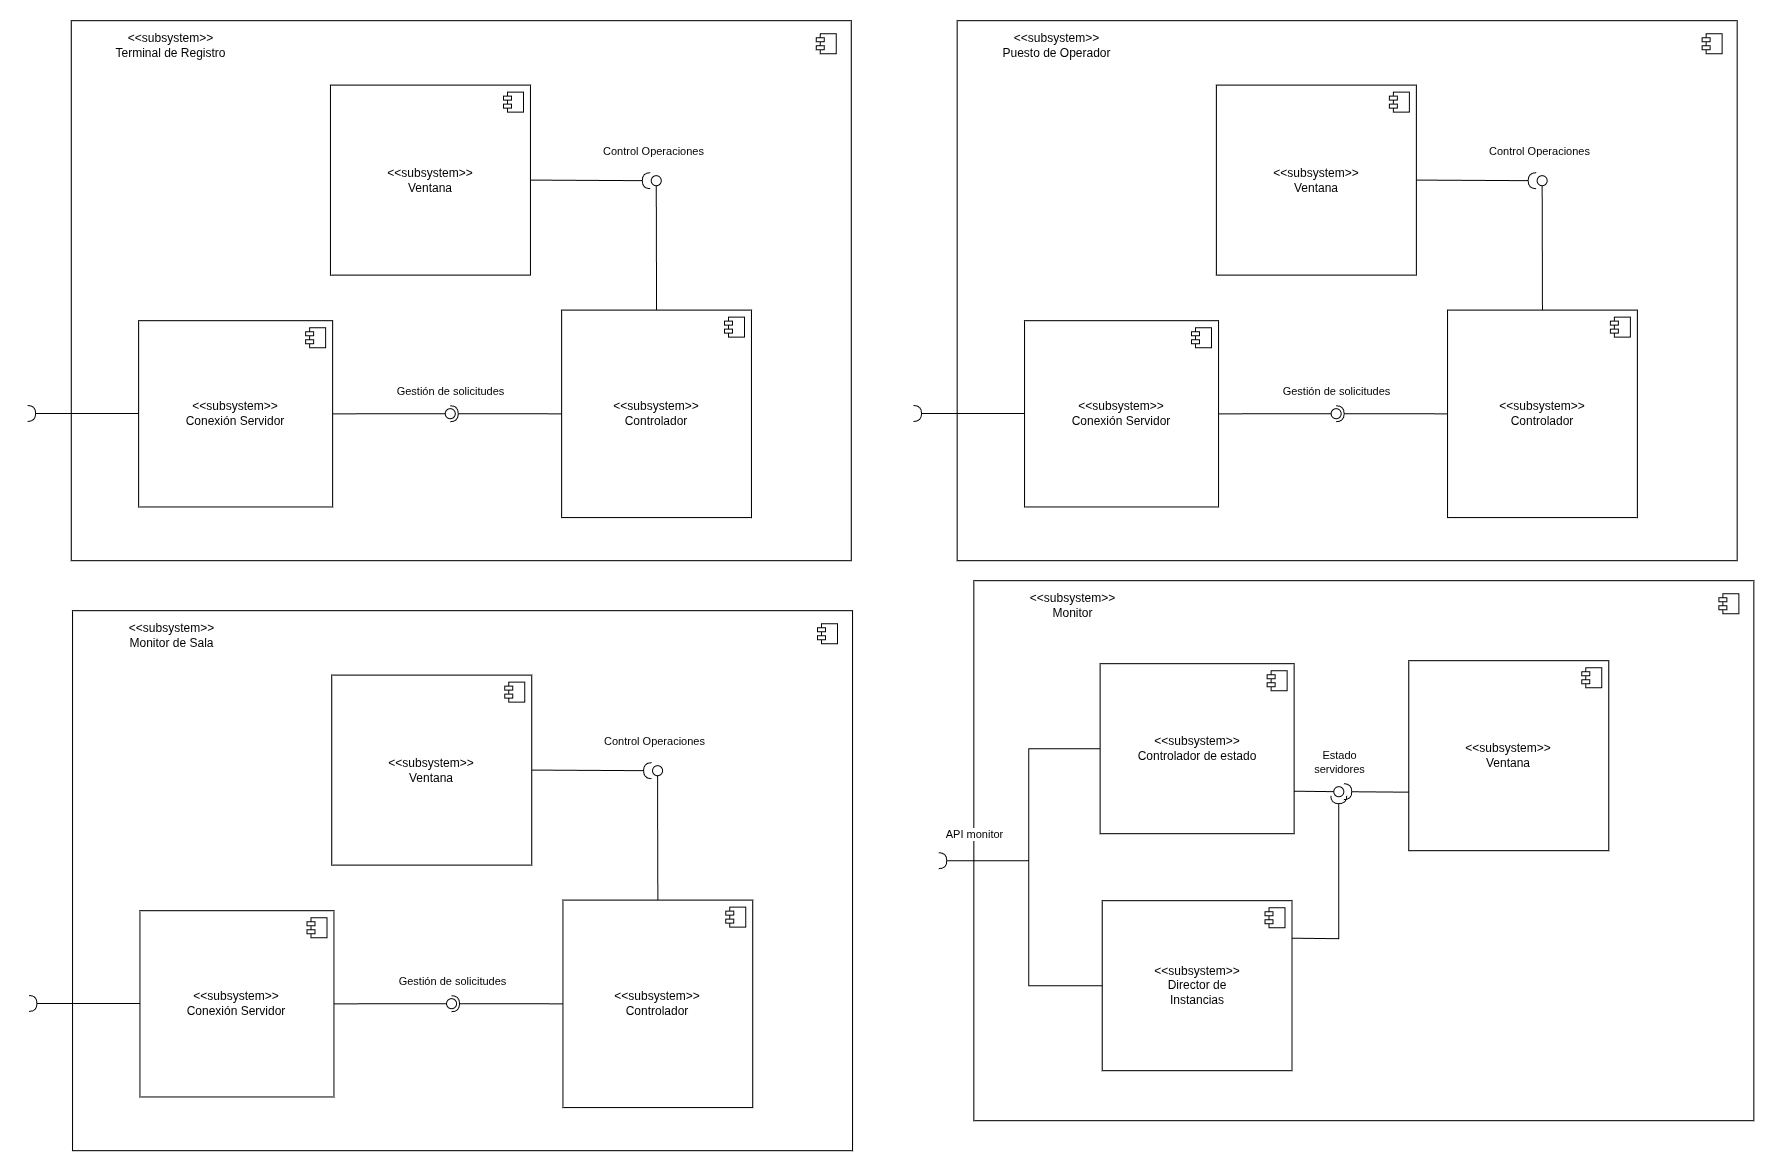

The diagram above was exported from draw.io. Its source (the exported page's mxGraphModel, read from the mxfile embedded in the PNG):
<mxGraphModel dx="2357" dy="1322" grid="1" gridSize="10" guides="1" tooltips="1" connect="1" arrows="1" fold="1" page="1" pageScale="1" pageWidth="850" pageHeight="1100" math="0" shadow="0">
  <root>
    <mxCell id="0" />
    <mxCell id="1" parent="0" />
    <mxCell id="2" parent="1" style="rounded=0;whiteSpace=wrap;html=1;movable=1;resizable=1;rotatable=1;deletable=1;editable=1;locked=0;connectable=1;" value="" vertex="1">
      <mxGeometry height="540" width="780" x="132.35000000000002" y="1850" as="geometry" />
    </mxCell>
    <mxCell id="3" parent="1" style="shape=module;jettyWidth=8;jettyHeight=4;" value="" vertex="1">
      <mxGeometry height="20" width="20" x="877.3499999999998" y="1863" as="geometry" />
    </mxCell>
    <mxCell id="4" parent="1" style="text;html=1;whiteSpace=wrap;strokeColor=none;fillColor=none;align=center;verticalAlign=middle;rounded=0;" value="&lt;div&gt;&amp;lt;&amp;lt;subsystem&amp;gt;&amp;gt;&lt;/div&gt;&lt;div&gt;Terminal de Registro&lt;/div&gt;" vertex="1">
      <mxGeometry height="40" width="159" x="152.35000000000002" y="1855" as="geometry" />
    </mxCell>
    <mxCell id="5" parent="1" style="html=1;dropTarget=0;whiteSpace=wrap;" value="&lt;div&gt;&amp;lt;&amp;lt;subsystem&amp;gt;&amp;gt;&lt;/div&gt;&lt;div&gt;Ventana&lt;/div&gt;" vertex="1">
      <mxGeometry height="190" width="200" x="391.55000000000007" y="1914.38" as="geometry" />
    </mxCell>
    <mxCell id="6" parent="5" style="shape=module;jettyWidth=8;jettyHeight=4;" value="" vertex="1">
      <mxGeometry height="20" relative="1" width="20" x="1" as="geometry">
        <mxPoint x="-27" y="7" as="offset" />
      </mxGeometry>
    </mxCell>
    <mxCell id="7" parent="1" style="html=1;dropTarget=0;whiteSpace=wrap;" value="&lt;div&gt;&amp;lt;&amp;lt;subsystem&amp;gt;&amp;gt;&lt;/div&gt;&lt;div&gt;Conexión Servidor&lt;/div&gt;" vertex="1">
      <mxGeometry height="186.25" width="194" x="199.75" y="2150.01" as="geometry" />
    </mxCell>
    <mxCell id="8" parent="7" style="shape=module;jettyWidth=8;jettyHeight=4;" value="" vertex="1">
      <mxGeometry height="20" relative="1" width="20" x="1" as="geometry">
        <mxPoint x="-27" y="7" as="offset" />
      </mxGeometry>
    </mxCell>
    <mxCell id="9" parent="1" style="html=1;dropTarget=0;whiteSpace=wrap;" value="&lt;div&gt;&amp;lt;&amp;lt;subsystem&amp;gt;&amp;gt;&lt;/div&gt;&lt;div&gt;Controlador&lt;/div&gt;" vertex="1">
      <mxGeometry height="207.5" width="189.8" x="622.75" y="2139.38" as="geometry" />
    </mxCell>
    <mxCell id="10" parent="9" style="shape=module;jettyWidth=8;jettyHeight=4;" value="" vertex="1">
      <mxGeometry height="20" relative="1" width="20" x="1" as="geometry">
        <mxPoint x="-27" y="7" as="offset" />
      </mxGeometry>
    </mxCell>
    <mxCell id="11" edge="1" parent="1" source="5" style="rounded=0;orthogonalLoop=1;jettySize=auto;html=1;endArrow=halfCircle;endFill=0;endSize=6;strokeWidth=1;sketch=0;exitX=1;exitY=0.5;exitDx=0;exitDy=0;" value="">
      <mxGeometry relative="1" as="geometry">
        <mxPoint x="691.35" y="1920" as="sourcePoint" />
        <mxPoint x="711.35" y="2010" as="targetPoint" />
      </mxGeometry>
    </mxCell>
    <mxCell id="12" edge="1" parent="1" source="9" style="rounded=0;orthogonalLoop=1;jettySize=auto;html=1;endArrow=oval;endFill=0;sketch=0;sourcePerimeterSpacing=0;targetPerimeterSpacing=0;endSize=10;exitX=0.5;exitY=0;exitDx=0;exitDy=0;" value="">
      <mxGeometry relative="1" as="geometry">
        <mxPoint x="752.75" y="2099.38" as="sourcePoint" />
        <mxPoint x="717.35" y="2010" as="targetPoint" />
      </mxGeometry>
    </mxCell>
    <mxCell id="13" edge="1" parent="1" source="7" style="rounded=0;orthogonalLoop=1;jettySize=auto;html=1;endArrow=oval;endFill=0;sketch=0;sourcePerimeterSpacing=0;targetPerimeterSpacing=0;endSize=10;exitX=1;exitY=0.5;exitDx=0;exitDy=0;" value="">
      <mxGeometry relative="1" as="geometry">
        <mxPoint x="541.35" y="2409" as="sourcePoint" />
        <mxPoint x="511.35" y="2243" as="targetPoint" />
      </mxGeometry>
    </mxCell>
    <mxCell id="14" edge="1" parent="1" source="9" style="rounded=0;orthogonalLoop=1;jettySize=auto;html=1;endArrow=halfCircle;endFill=0;endSize=6;strokeWidth=1;sketch=0;exitX=0;exitY=0.5;exitDx=0;exitDy=0;" value="">
      <mxGeometry relative="1" as="geometry">
        <mxPoint x="531.35" y="2270" as="sourcePoint" />
        <mxPoint x="511.35" y="2243" as="targetPoint" />
      </mxGeometry>
    </mxCell>
    <mxCell id="15" edge="1" parent="1" style="rounded=0;orthogonalLoop=1;jettySize=auto;html=1;endArrow=halfCircle;endFill=0;endSize=6;strokeWidth=1;sketch=0;exitX=0;exitY=0.5;exitDx=0;exitDy=0;" value="">
      <mxGeometry relative="1" as="geometry">
        <mxPoint x="199.75" y="2242.76" as="sourcePoint" />
        <mxPoint x="88.75" y="2242.76" as="targetPoint" />
      </mxGeometry>
    </mxCell>
    <mxCell id="16" connectable="0" parent="1" style="edgeLabel;html=1;align=center;verticalAlign=middle;resizable=0;points=[];" value="Control Operaciones" vertex="1">
      <mxGeometry x="721.5500000000001" y="1980" as="geometry">
        <mxPoint x="-8" as="offset" />
      </mxGeometry>
    </mxCell>
    <mxCell id="17" connectable="0" parent="1" style="edgeLabel;html=1;align=center;verticalAlign=middle;resizable=0;points=[];" value="Gestión de solicitudes" vertex="1">
      <mxGeometry x="519.1500000000001" y="2220" as="geometry">
        <mxPoint x="-8" as="offset" />
      </mxGeometry>
    </mxCell>
    <mxCell id="18" parent="1" style="rounded=0;whiteSpace=wrap;html=1;movable=1;resizable=1;rotatable=1;deletable=1;editable=1;locked=0;connectable=1;" value="" vertex="1">
      <mxGeometry height="540" width="780" x="1018.2499999999999" y="1850" as="geometry" />
    </mxCell>
    <mxCell id="19" parent="1" style="shape=module;jettyWidth=8;jettyHeight=4;" value="" vertex="1">
      <mxGeometry height="20" width="20" x="1763.25" y="1863" as="geometry" />
    </mxCell>
    <mxCell id="20" parent="1" style="text;html=1;whiteSpace=wrap;strokeColor=none;fillColor=none;align=center;verticalAlign=middle;rounded=0;" value="&lt;div&gt;&amp;lt;&amp;lt;subsystem&amp;gt;&amp;gt;&lt;/div&gt;&lt;div&gt;Puesto de Operador&lt;/div&gt;" vertex="1">
      <mxGeometry height="40" width="159" x="1038.25" y="1855" as="geometry" />
    </mxCell>
    <mxCell id="21" parent="1" style="html=1;dropTarget=0;whiteSpace=wrap;" value="&lt;div&gt;&amp;lt;&amp;lt;subsystem&amp;gt;&amp;gt;&lt;/div&gt;&lt;div&gt;Ventana&lt;/div&gt;" vertex="1">
      <mxGeometry height="190" width="200" x="1277.4499999999998" y="1914.38" as="geometry" />
    </mxCell>
    <mxCell id="22" parent="21" style="shape=module;jettyWidth=8;jettyHeight=4;" value="" vertex="1">
      <mxGeometry height="20" relative="1" width="20" x="1" as="geometry">
        <mxPoint x="-27" y="7" as="offset" />
      </mxGeometry>
    </mxCell>
    <mxCell id="23" parent="1" style="html=1;dropTarget=0;whiteSpace=wrap;" value="&lt;div&gt;&amp;lt;&amp;lt;subsystem&amp;gt;&amp;gt;&lt;/div&gt;&lt;div&gt;Conexión Servidor&lt;/div&gt;" vertex="1">
      <mxGeometry height="186.25" width="194" x="1085.65" y="2150.01" as="geometry" />
    </mxCell>
    <mxCell id="24" parent="23" style="shape=module;jettyWidth=8;jettyHeight=4;" value="" vertex="1">
      <mxGeometry height="20" relative="1" width="20" x="1" as="geometry">
        <mxPoint x="-27" y="7" as="offset" />
      </mxGeometry>
    </mxCell>
    <mxCell id="25" parent="1" style="html=1;dropTarget=0;whiteSpace=wrap;" value="&lt;div&gt;&amp;lt;&amp;lt;subsystem&amp;gt;&amp;gt;&lt;/div&gt;&lt;div&gt;Controlador&lt;/div&gt;" vertex="1">
      <mxGeometry height="207.5" width="189.8" x="1508.65" y="2139.38" as="geometry" />
    </mxCell>
    <mxCell id="26" parent="25" style="shape=module;jettyWidth=8;jettyHeight=4;" value="" vertex="1">
      <mxGeometry height="20" relative="1" width="20" x="1" as="geometry">
        <mxPoint x="-27" y="7" as="offset" />
      </mxGeometry>
    </mxCell>
    <mxCell id="27" edge="1" parent="1" source="21" style="rounded=0;orthogonalLoop=1;jettySize=auto;html=1;endArrow=halfCircle;endFill=0;endSize=6;strokeWidth=1;sketch=0;exitX=1;exitY=0.5;exitDx=0;exitDy=0;" value="">
      <mxGeometry relative="1" as="geometry">
        <mxPoint x="1577.25" y="1920" as="sourcePoint" />
        <mxPoint x="1597.25" y="2010" as="targetPoint" />
      </mxGeometry>
    </mxCell>
    <mxCell id="28" edge="1" parent="1" source="25" style="rounded=0;orthogonalLoop=1;jettySize=auto;html=1;endArrow=oval;endFill=0;sketch=0;sourcePerimeterSpacing=0;targetPerimeterSpacing=0;endSize=10;exitX=0.5;exitY=0;exitDx=0;exitDy=0;" value="">
      <mxGeometry relative="1" as="geometry">
        <mxPoint x="1638.65" y="2099.38" as="sourcePoint" />
        <mxPoint x="1603.25" y="2010" as="targetPoint" />
      </mxGeometry>
    </mxCell>
    <mxCell id="29" edge="1" parent="1" source="23" style="rounded=0;orthogonalLoop=1;jettySize=auto;html=1;endArrow=oval;endFill=0;sketch=0;sourcePerimeterSpacing=0;targetPerimeterSpacing=0;endSize=10;exitX=1;exitY=0.5;exitDx=0;exitDy=0;" value="">
      <mxGeometry relative="1" as="geometry">
        <mxPoint x="1427.25" y="2409" as="sourcePoint" />
        <mxPoint x="1397.25" y="2243" as="targetPoint" />
      </mxGeometry>
    </mxCell>
    <mxCell id="30" edge="1" parent="1" source="25" style="rounded=0;orthogonalLoop=1;jettySize=auto;html=1;endArrow=halfCircle;endFill=0;endSize=6;strokeWidth=1;sketch=0;exitX=0;exitY=0.5;exitDx=0;exitDy=0;" value="">
      <mxGeometry relative="1" as="geometry">
        <mxPoint x="1417.25" y="2270" as="sourcePoint" />
        <mxPoint x="1397.25" y="2243" as="targetPoint" />
      </mxGeometry>
    </mxCell>
    <mxCell id="31" edge="1" parent="1" style="rounded=0;orthogonalLoop=1;jettySize=auto;html=1;endArrow=halfCircle;endFill=0;endSize=6;strokeWidth=1;sketch=0;exitX=0;exitY=0.5;exitDx=0;exitDy=0;" value="">
      <mxGeometry relative="1" as="geometry">
        <mxPoint x="1085.65" y="2242.76" as="sourcePoint" />
        <mxPoint x="974.65" y="2242.76" as="targetPoint" />
      </mxGeometry>
    </mxCell>
    <mxCell id="32" connectable="0" parent="1" style="edgeLabel;html=1;align=center;verticalAlign=middle;resizable=0;points=[];" value="Control Operaciones" vertex="1">
      <mxGeometry x="1607.4499999999998" y="1980" as="geometry">
        <mxPoint x="-8" as="offset" />
      </mxGeometry>
    </mxCell>
    <mxCell id="33" connectable="0" parent="1" style="edgeLabel;html=1;align=center;verticalAlign=middle;resizable=0;points=[];" value="Gestión de solicitudes" vertex="1">
      <mxGeometry x="1405.0500000000002" y="2220" as="geometry">
        <mxPoint x="-8" as="offset" />
      </mxGeometry>
    </mxCell>
    <mxCell id="34" parent="1" style="rounded=0;whiteSpace=wrap;html=1;movable=1;resizable=1;rotatable=1;deletable=1;editable=1;locked=0;connectable=1;" value="" vertex="1">
      <mxGeometry height="540" width="780" x="133.64999999999998" y="2440" as="geometry" />
    </mxCell>
    <mxCell id="35" parent="1" style="shape=module;jettyWidth=8;jettyHeight=4;" value="" vertex="1">
      <mxGeometry height="20" width="20" x="878.65" y="2453" as="geometry" />
    </mxCell>
    <mxCell id="36" parent="1" style="text;html=1;whiteSpace=wrap;strokeColor=none;fillColor=none;align=center;verticalAlign=middle;rounded=0;" value="&lt;div&gt;&amp;lt;&amp;lt;subsystem&amp;gt;&amp;gt;&lt;/div&gt;&lt;div&gt;Monitor de Sala&lt;/div&gt;" vertex="1">
      <mxGeometry height="40" width="159" x="153.64999999999998" y="2445" as="geometry" />
    </mxCell>
    <mxCell id="37" parent="1" style="html=1;dropTarget=0;whiteSpace=wrap;" value="&lt;div&gt;&amp;lt;&amp;lt;subsystem&amp;gt;&amp;gt;&lt;/div&gt;&lt;div&gt;Ventana&lt;/div&gt;" vertex="1">
      <mxGeometry height="190" width="200" x="392.85000000000014" y="2504.38" as="geometry" />
    </mxCell>
    <mxCell id="38" parent="37" style="shape=module;jettyWidth=8;jettyHeight=4;" value="" vertex="1">
      <mxGeometry height="20" relative="1" width="20" x="1" as="geometry">
        <mxPoint x="-27" y="7" as="offset" />
      </mxGeometry>
    </mxCell>
    <mxCell id="39" parent="1" style="html=1;dropTarget=0;whiteSpace=wrap;" value="&lt;div&gt;&amp;lt;&amp;lt;subsystem&amp;gt;&amp;gt;&lt;/div&gt;&lt;div&gt;Conexión Servidor&lt;/div&gt;" vertex="1">
      <mxGeometry height="186.25" width="194" x="201.05000000000007" y="2740.01" as="geometry" />
    </mxCell>
    <mxCell id="40" parent="39" style="shape=module;jettyWidth=8;jettyHeight=4;" value="" vertex="1">
      <mxGeometry height="20" relative="1" width="20" x="1" as="geometry">
        <mxPoint x="-27" y="7" as="offset" />
      </mxGeometry>
    </mxCell>
    <mxCell id="41" parent="1" style="html=1;dropTarget=0;whiteSpace=wrap;" value="&lt;div&gt;&amp;lt;&amp;lt;subsystem&amp;gt;&amp;gt;&lt;/div&gt;&lt;div&gt;Controlador&lt;/div&gt;" vertex="1">
      <mxGeometry height="207.5" width="189.8" x="624.05" y="2729.38" as="geometry" />
    </mxCell>
    <mxCell id="42" parent="41" style="shape=module;jettyWidth=8;jettyHeight=4;" value="" vertex="1">
      <mxGeometry height="20" relative="1" width="20" x="1" as="geometry">
        <mxPoint x="-27" y="7" as="offset" />
      </mxGeometry>
    </mxCell>
    <mxCell id="43" edge="1" parent="1" source="37" style="rounded=0;orthogonalLoop=1;jettySize=auto;html=1;endArrow=halfCircle;endFill=0;endSize=6;strokeWidth=1;sketch=0;exitX=1;exitY=0.5;exitDx=0;exitDy=0;" value="">
      <mxGeometry relative="1" as="geometry">
        <mxPoint x="692.6500000000001" y="2510" as="sourcePoint" />
        <mxPoint x="712.6500000000001" y="2600" as="targetPoint" />
      </mxGeometry>
    </mxCell>
    <mxCell id="44" edge="1" parent="1" source="41" style="rounded=0;orthogonalLoop=1;jettySize=auto;html=1;endArrow=oval;endFill=0;sketch=0;sourcePerimeterSpacing=0;targetPerimeterSpacing=0;endSize=10;exitX=0.5;exitY=0;exitDx=0;exitDy=0;" value="">
      <mxGeometry relative="1" as="geometry">
        <mxPoint x="754.0500000000001" y="2689.38" as="sourcePoint" />
        <mxPoint x="718.6500000000001" y="2600" as="targetPoint" />
      </mxGeometry>
    </mxCell>
    <mxCell id="45" edge="1" parent="1" source="39" style="rounded=0;orthogonalLoop=1;jettySize=auto;html=1;endArrow=oval;endFill=0;sketch=0;sourcePerimeterSpacing=0;targetPerimeterSpacing=0;endSize=10;exitX=1;exitY=0.5;exitDx=0;exitDy=0;" value="">
      <mxGeometry relative="1" as="geometry">
        <mxPoint x="542.6500000000001" y="2999" as="sourcePoint" />
        <mxPoint x="512.6500000000001" y="2833" as="targetPoint" />
      </mxGeometry>
    </mxCell>
    <mxCell id="46" edge="1" parent="1" source="41" style="rounded=0;orthogonalLoop=1;jettySize=auto;html=1;endArrow=halfCircle;endFill=0;endSize=6;strokeWidth=1;sketch=0;exitX=0;exitY=0.5;exitDx=0;exitDy=0;" value="">
      <mxGeometry relative="1" as="geometry">
        <mxPoint x="532.6500000000001" y="2860" as="sourcePoint" />
        <mxPoint x="512.6500000000001" y="2833" as="targetPoint" />
      </mxGeometry>
    </mxCell>
    <mxCell id="47" edge="1" parent="1" style="rounded=0;orthogonalLoop=1;jettySize=auto;html=1;endArrow=halfCircle;endFill=0;endSize=6;strokeWidth=1;sketch=0;exitX=0;exitY=0.5;exitDx=0;exitDy=0;" value="">
      <mxGeometry relative="1" as="geometry">
        <mxPoint x="201.05000000000007" y="2832.76" as="sourcePoint" />
        <mxPoint x="90.05000000000007" y="2832.76" as="targetPoint" />
      </mxGeometry>
    </mxCell>
    <mxCell id="48" connectable="0" parent="1" style="edgeLabel;html=1;align=center;verticalAlign=middle;resizable=0;points=[];" value="Control Operaciones" vertex="1">
      <mxGeometry x="722.85" y="2570" as="geometry">
        <mxPoint x="-8" as="offset" />
      </mxGeometry>
    </mxCell>
    <mxCell id="49" connectable="0" parent="1" style="edgeLabel;html=1;align=center;verticalAlign=middle;resizable=0;points=[];" value="Gestión de solicitudes" vertex="1">
      <mxGeometry x="520.45" y="2810" as="geometry">
        <mxPoint x="-8" as="offset" />
      </mxGeometry>
    </mxCell>
    <mxCell id="50" parent="1" style="rounded=0;whiteSpace=wrap;html=1;movable=0;resizable=0;rotatable=0;deletable=0;editable=0;locked=1;connectable=0;" value="" vertex="1">
      <mxGeometry height="540" width="780" x="1034.9499999999998" y="2410" as="geometry" />
    </mxCell>
    <mxCell id="51" parent="1" style="shape=module;jettyWidth=8;jettyHeight=4;" value="" vertex="1">
      <mxGeometry height="20" width="20" x="1779.9499999999998" y="2423" as="geometry" />
    </mxCell>
    <mxCell id="52" parent="1" style="text;html=1;whiteSpace=wrap;strokeColor=none;fillColor=none;align=center;verticalAlign=middle;rounded=0;" value="&lt;div&gt;&amp;lt;&amp;lt;subsystem&amp;gt;&amp;gt;&lt;/div&gt;&lt;div&gt;Monitor&lt;/div&gt;" vertex="1">
      <mxGeometry height="40" width="159" x="1054.9499999999998" y="2415" as="geometry" />
    </mxCell>
    <mxCell id="53" parent="1" style="html=1;dropTarget=0;whiteSpace=wrap;" value="&lt;div&gt;&amp;lt;&amp;lt;subsystem&amp;gt;&amp;gt;&lt;/div&gt;&lt;div&gt;Ventana&lt;/div&gt;" vertex="1">
      <mxGeometry height="190" width="200" x="1469.9" y="2490" as="geometry" />
    </mxCell>
    <mxCell id="54" parent="53" style="shape=module;jettyWidth=8;jettyHeight=4;" value="" vertex="1">
      <mxGeometry height="20" relative="1" width="20" x="1" as="geometry">
        <mxPoint x="-27" y="7" as="offset" />
      </mxGeometry>
    </mxCell>
    <mxCell id="55" parent="1" style="html=1;dropTarget=0;whiteSpace=wrap;" value="&lt;div&gt;&amp;lt;&amp;lt;subsystem&amp;gt;&amp;gt;&lt;/div&gt;&lt;div&gt;Controlador de estado&lt;/div&gt;" vertex="1">
      <mxGeometry height="170" width="194" x="1161.1999999999998" y="2493" as="geometry" />
    </mxCell>
    <mxCell id="56" parent="55" style="shape=module;jettyWidth=8;jettyHeight=4;" value="" vertex="1">
      <mxGeometry height="20" relative="1" width="20" x="1" as="geometry">
        <mxPoint x="-27" y="7" as="offset" />
      </mxGeometry>
    </mxCell>
    <mxCell id="57" parent="1" style="html=1;dropTarget=0;whiteSpace=wrap;" value="&lt;div&gt;&amp;lt;&amp;lt;subsystem&amp;gt;&amp;gt;&lt;/div&gt;&lt;div&gt;Director de&lt;/div&gt;&lt;div&gt;Instancias&lt;/div&gt;" vertex="1">
      <mxGeometry height="170" width="189.8" x="1163.3000000000002" y="2730" as="geometry" />
    </mxCell>
    <mxCell id="58" parent="57" style="shape=module;jettyWidth=8;jettyHeight=4;" value="" vertex="1">
      <mxGeometry height="20" relative="1" width="20" x="1" as="geometry">
        <mxPoint x="-27" y="7" as="offset" />
      </mxGeometry>
    </mxCell>
    <mxCell id="59" edge="1" parent="1" source="55" style="rounded=0;orthogonalLoop=1;jettySize=auto;html=1;endArrow=halfCircle;endFill=0;endSize=6;strokeWidth=1;sketch=0;exitX=0;exitY=0.5;exitDx=0;exitDy=0;" value="">
      <mxGeometry relative="1" as="geometry">
        <Array as="points">
          <mxPoint x="1089.9" y="2578" />
          <mxPoint x="1089.9" y="2690" />
        </Array>
        <mxPoint x="1092.5" y="2694.38" as="sourcePoint" />
        <mxPoint x="999.9" y="2690" as="targetPoint" />
      </mxGeometry>
    </mxCell>
    <mxCell id="60" edge="1" parent="1" style="rounded=0;orthogonalLoop=1;jettySize=auto;html=1;endArrow=halfCircle;endFill=0;endSize=6;strokeWidth=1;sketch=0;exitX=1;exitY=0.25;exitDx=0;exitDy=0;" value="">
      <mxGeometry relative="1" as="geometry">
        <Array as="points">
          <mxPoint x="1399.9" y="2768" />
        </Array>
        <mxPoint x="1353.1000000000004" y="2767.5" as="sourcePoint" />
        <mxPoint x="1399.9" y="2625" as="targetPoint" />
      </mxGeometry>
    </mxCell>
    <mxCell id="61" edge="1" parent="1" source="55" style="rounded=0;orthogonalLoop=1;jettySize=auto;html=1;endArrow=oval;endFill=0;sketch=0;sourcePerimeterSpacing=0;targetPerimeterSpacing=0;endSize=10;exitX=1;exitY=0.75;exitDx=0;exitDy=0;" value="">
      <mxGeometry relative="1" as="geometry">
        <mxPoint x="1389.9" y="2680" as="sourcePoint" />
        <mxPoint x="1399.9" y="2621" as="targetPoint" />
      </mxGeometry>
    </mxCell>
    <mxCell id="62" edge="1" parent="1" source="53" style="rounded=0;orthogonalLoop=1;jettySize=auto;html=1;endArrow=halfCircle;endFill=0;endSize=6;strokeWidth=1;sketch=0;exitX=0.001;exitY=0.692;exitDx=0;exitDy=0;exitPerimeter=0;" value="">
      <mxGeometry relative="1" as="geometry">
        <mxPoint x="1465.3000000000002" y="2622.2900000000004" as="sourcePoint" />
        <mxPoint x="1404.9" y="2621" as="targetPoint" />
      </mxGeometry>
    </mxCell>
    <mxCell id="63" edge="1" parent="1" source="57" style="rounded=0;orthogonalLoop=1;jettySize=auto;html=1;endArrow=halfCircle;endFill=0;endSize=6;strokeWidth=1;sketch=0;exitX=0;exitY=0.5;exitDx=0;exitDy=0;" value="">
      <mxGeometry relative="1" as="geometry">
        <Array as="points">
          <mxPoint x="1089.9" y="2815" />
          <mxPoint x="1089.9" y="2690" />
        </Array>
        <mxPoint x="1161.1999999999998" y="2800" as="sourcePoint" />
        <mxPoint x="999.9" y="2690" as="targetPoint" />
      </mxGeometry>
    </mxCell>
    <mxCell id="64" connectable="0" parent="1" style="edgeLabel;html=1;align=center;verticalAlign=middle;resizable=0;points=[];" value="Estado&lt;div&gt;servidores&lt;/div&gt;" vertex="1">
      <mxGeometry x="1408.25" y="2591.25" as="geometry">
        <mxPoint x="-8" as="offset" />
      </mxGeometry>
    </mxCell>
    <mxCell id="65" connectable="0" parent="1" style="edgeLabel;html=1;align=center;verticalAlign=middle;resizable=0;points=[];" value="&lt;div&gt;API&amp;nbsp;&lt;span style=&quot;background-color: light-dark(#ffffff, var(--ge-dark-color, #121212)); color: light-dark(rgb(0, 0, 0), rgb(255, 255, 255));&quot;&gt;monitor&lt;/span&gt;&lt;/div&gt;" vertex="1">
      <mxGeometry x="1034.9499999999998" y="2663" as="geometry" />
    </mxCell>
  </root>
</mxGraphModel>